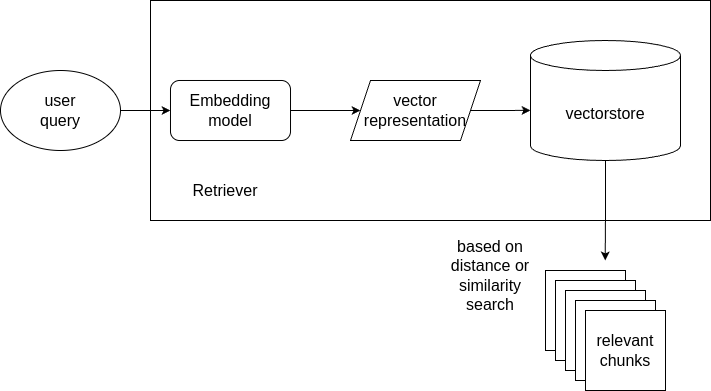

The diagram above was exported from draw.io. Its source (the exported page's mxGraphModel, read from the mxfile embedded in the PNG):
<mxGraphModel dx="872" dy="532" grid="1" gridSize="10" guides="1" tooltips="1" connect="1" arrows="1" fold="1" page="1" pageScale="1" pageWidth="850" pageHeight="1100" math="0" shadow="0">
  <root>
    <mxCell id="0" />
    <mxCell id="1" parent="0" />
    <mxCell id="H95aBudOLnKTKdBo-IaA-26" value="" style="rounded=0;whiteSpace=wrap;html=1;fontSize=16;" vertex="1" parent="1">
      <mxGeometry x="180" y="420" width="560" height="220" as="geometry" />
    </mxCell>
    <mxCell id="H95aBudOLnKTKdBo-IaA-27" style="edgeStyle=orthogonalEdgeStyle;rounded=0;orthogonalLoop=1;jettySize=auto;html=1;exitX=1;exitY=0.5;exitDx=0;exitDy=0;entryX=0;entryY=0.5;entryDx=0;entryDy=0;fontSize=16;" edge="1" parent="1" source="H95aBudOLnKTKdBo-IaA-28" target="H95aBudOLnKTKdBo-IaA-32">
      <mxGeometry relative="1" as="geometry" />
    </mxCell>
    <mxCell id="H95aBudOLnKTKdBo-IaA-28" value="user&lt;div&gt;query&lt;/div&gt;" style="ellipse;whiteSpace=wrap;html=1;fontSize=16;" vertex="1" parent="1">
      <mxGeometry x="30" y="490" width="120" height="80" as="geometry" />
    </mxCell>
    <mxCell id="H95aBudOLnKTKdBo-IaA-29" style="edgeStyle=orthogonalEdgeStyle;rounded=0;orthogonalLoop=1;jettySize=auto;html=1;exitX=0.5;exitY=1;exitDx=0;exitDy=0;exitPerimeter=0;fontSize=16;" edge="1" parent="1" source="H95aBudOLnKTKdBo-IaA-30">
      <mxGeometry relative="1" as="geometry">
        <mxPoint x="634.7142857142858" y="680" as="targetPoint" />
      </mxGeometry>
    </mxCell>
    <mxCell id="H95aBudOLnKTKdBo-IaA-30" value="vectorstore" style="shape=cylinder3;whiteSpace=wrap;html=1;boundedLbl=1;backgroundOutline=1;size=15;fontSize=16;" vertex="1" parent="1">
      <mxGeometry x="560" y="460" width="150" height="120" as="geometry" />
    </mxCell>
    <mxCell id="H95aBudOLnKTKdBo-IaA-31" style="edgeStyle=orthogonalEdgeStyle;rounded=0;orthogonalLoop=1;jettySize=auto;html=1;exitX=1;exitY=0.5;exitDx=0;exitDy=0;fontSize=16;" edge="1" parent="1" source="H95aBudOLnKTKdBo-IaA-32" target="H95aBudOLnKTKdBo-IaA-33">
      <mxGeometry relative="1" as="geometry" />
    </mxCell>
    <mxCell id="H95aBudOLnKTKdBo-IaA-32" value="Embedding model" style="rounded=1;whiteSpace=wrap;html=1;fontSize=16;" vertex="1" parent="1">
      <mxGeometry x="200" y="500" width="120" height="60" as="geometry" />
    </mxCell>
    <mxCell id="H95aBudOLnKTKdBo-IaA-33" value="vector&lt;div&gt;representation&lt;/div&gt;" style="shape=parallelogram;perimeter=parallelogramPerimeter;whiteSpace=wrap;html=1;fixedSize=1;fontSize=16;" vertex="1" parent="1">
      <mxGeometry x="380" y="500" width="130" height="60" as="geometry" />
    </mxCell>
    <mxCell id="H95aBudOLnKTKdBo-IaA-34" style="edgeStyle=orthogonalEdgeStyle;rounded=0;orthogonalLoop=1;jettySize=auto;html=1;exitX=1;exitY=0.5;exitDx=0;exitDy=0;entryX=0;entryY=0.582;entryDx=0;entryDy=0;entryPerimeter=0;fontSize=16;" edge="1" parent="1" source="H95aBudOLnKTKdBo-IaA-33" target="H95aBudOLnKTKdBo-IaA-30">
      <mxGeometry relative="1" as="geometry" />
    </mxCell>
    <mxCell id="H95aBudOLnKTKdBo-IaA-35" value="" style="group;fontSize=16;" vertex="1" connectable="0" parent="1">
      <mxGeometry x="575" y="690" width="120" height="120" as="geometry" />
    </mxCell>
    <mxCell id="H95aBudOLnKTKdBo-IaA-36" value="" style="whiteSpace=wrap;html=1;aspect=fixed;fontSize=16;" vertex="1" parent="H95aBudOLnKTKdBo-IaA-35">
      <mxGeometry width="80" height="80" as="geometry" />
    </mxCell>
    <mxCell id="H95aBudOLnKTKdBo-IaA-37" value="" style="whiteSpace=wrap;html=1;aspect=fixed;fontSize=16;" vertex="1" parent="H95aBudOLnKTKdBo-IaA-35">
      <mxGeometry x="10" y="10" width="80" height="80" as="geometry" />
    </mxCell>
    <mxCell id="H95aBudOLnKTKdBo-IaA-38" value="" style="whiteSpace=wrap;html=1;aspect=fixed;fontSize=16;" vertex="1" parent="H95aBudOLnKTKdBo-IaA-35">
      <mxGeometry x="20" y="20" width="80" height="80" as="geometry" />
    </mxCell>
    <mxCell id="H95aBudOLnKTKdBo-IaA-39" value="" style="whiteSpace=wrap;html=1;aspect=fixed;fontSize=16;" vertex="1" parent="H95aBudOLnKTKdBo-IaA-35">
      <mxGeometry x="30" y="30" width="80" height="80" as="geometry" />
    </mxCell>
    <mxCell id="H95aBudOLnKTKdBo-IaA-40" value="relevant&lt;div&gt;chunks&lt;/div&gt;" style="whiteSpace=wrap;html=1;aspect=fixed;fontSize=16;" vertex="1" parent="H95aBudOLnKTKdBo-IaA-35">
      <mxGeometry x="40" y="40" width="80" height="80" as="geometry" />
    </mxCell>
    <mxCell id="H95aBudOLnKTKdBo-IaA-41" value="Retriever" style="text;html=1;align=center;verticalAlign=middle;whiteSpace=wrap;rounded=0;fontSize=16;" vertex="1" parent="1">
      <mxGeometry x="210" y="590" width="90" height="40" as="geometry" />
    </mxCell>
    <mxCell id="H95aBudOLnKTKdBo-IaA-42" value="based on distance or similarity search" style="text;html=1;align=center;verticalAlign=middle;whiteSpace=wrap;rounded=0;fontSize=16;" vertex="1" parent="1">
      <mxGeometry x="465" y="670" width="110" height="50" as="geometry" />
    </mxCell>
  </root>
</mxGraphModel>